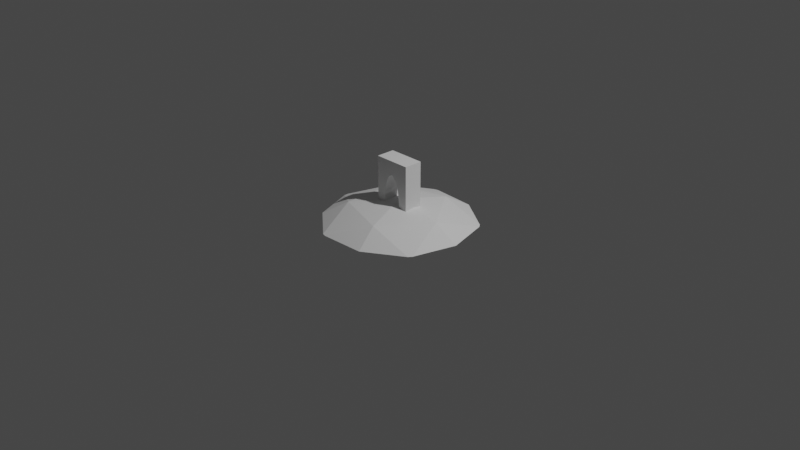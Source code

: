 # Source: mine.blend  (saved by Blender 3.0.42; exported with 4.5.12 LTS)
import bpy
from mathutils import Matrix  # noqa: F401  (used for matrix-valued properties, if any)

bpy.ops.wm.read_factory_settings(use_empty=True)
scene = bpy.context.scene
scene.name = 'Scene'

# ---- collections
col_collection = bpy.data.collections.new('Collection'); scene.collection.children.link(col_collection)

# ---- world
world_world = bpy.data.worlds.new('World'); scene.world = world_world
world_world.use_nodes = True; world_world.node_tree.nodes.clear()
_N = world_world.node_tree.nodes; _L = world_world.node_tree.links
n0 = _N.new('ShaderNodeOutputWorld'); n0.name = 'World Output'; n0.location = (300, 300)
n1 = _N.new('ShaderNodeBackground'); n1.name = 'Background'; n1.location = (10, 300)
n1.inputs[0].default_value = (0.05088, 0.05088, 0.05088, 1.0)
_L.new(n1.outputs[0], n0.inputs[0])
n0.is_active_output = True
world_world.color = (0.05088, 0.05088, 0.05088)
world_world.use_sun_shadow = False
world_world.sun_shadow_jitter_overblur = 0.0

# ---- cameras
cam_camera = bpy.data.cameras.new('Camera')
cam_camera.clip_end = 100.0
cam_camera.ortho_scale = 7.314

# ---- lights
light_light = bpy.data.lights.new('Light', 'POINT')
light_light.transmission_factor = 0.0
light_light.energy = 1000.0
light_light.shadow_soft_size = 0.1
light_light.shadow_maximum_resolution = 0.006
light_light.use_absolute_resolution = True

# ---- meshes
me_icosphere = bpy.data.meshes.new('Icosphere')
me_icosphere.from_pydata([(0.0, 0.0, 1.0), (0.1625, -0.5, 0.8507), (0.5257, 0.0, 0.8507), (-0.4253, -0.309, 0.8507), (-0.4253, 0.309, 0.8507), (0.1625, 0.5, 0.8507), (0.6489, -0.5, 0.55), (0.2474, -0.7613, 0.55), (-0.275, -0.7717, 0.55), (-0.6476, -0.4705, 0.55), (-0.8189, 0.02308, 0.55), (-0.6476, 0.4705, 0.55), (-0.2311, 0.7859, 0.55), (0.2474, 0.7613, 0.55), (0.6761, 0.4627, 0.55), (0.8005, 0.0, 0.55), (0.6489, 0.5, 0.55), (-0.275, 0.7717, 0.55), (-0.8189, -0.02308, 0.55), (-0.2311, -0.7859, 0.55), (0.6761, -0.4627, 0.55), (-0.2, -0.1, 0.88), (-0.2, -0.1, 1.88), (-0.2, 0.1, 0.88), (-0.2, 0.1, 1.88), (0.2, -0.1, 0.88), (0.2, -0.1, 1.88), (0.2, 0.1, 0.88), (0.2, 0.1, 1.88), (-0.09239, 0.1, 1.222), (-0.08315, 0.1, 1.322), (-0.07071, 0.1, 1.41), (-0.05556, 0.1, 1.482), (0.0, 0.1, 1.58), (-0.01951, 0.1, 1.569), (0.03827, 0.1, 1.536), (0.01951, 0.1, 1.569), (-0.03827, 0.1, 1.536), (-0.1, 0.1, 1.0), (-0.09808, 0.1, 0.8868), (-0.09808, 0.1, 1.113), (0.07071, 0.1, 1.41), (0.05556, 0.1, 1.482), (-0.09772, 0.1, 0.88), (0.1, 0.1, 1.0), (0.09808, 0.1, 0.8868), (0.09808, 0.1, 1.113), (0.09772, 0.1, 0.88), (0.09239, 0.1, 1.222), (0.08315, 0.1, 1.322), (-0.03827, -0.1, 1.536), (-0.01951, -0.1, 1.569), (0.0, -0.1, 1.58), (0.01951, -0.1, 1.569), (0.09239, -0.1, 1.222), (0.08315, -0.1, 1.322), (0.07071, -0.1, 1.41), (0.05556, -0.1, 1.482), (0.03827, -0.1, 1.536), (-0.09808, -0.1, 0.8868), (-0.1, -0.1, 1.0), (-0.09772, -0.1, 0.88), (-0.09808, -0.1, 1.113), (-0.09239, -0.1, 1.222), (-0.08315, -0.1, 1.322), (-0.07071, -0.1, 1.41), (-0.05556, -0.1, 1.482), (0.1, -0.1, 1.0), (0.09808, -0.1, 0.8868), (0.09772, -0.1, 0.88), (0.09808, -0.1, 1.113)], [], [(1, 7, 6), (8, 3, 9), (11, 10, 4), (13, 12, 5), (14, 2, 15), (2, 5, 0), (5, 2, 14, 16), (13, 5, 16), (5, 4, 0), (17, 4, 5, 12), (4, 17, 11), (4, 3, 0), (3, 4, 10, 18), (18, 9, 3), (3, 1, 0), (19, 1, 3, 8), (7, 1, 19), (1, 2, 0), (6, 20, 2, 1), (15, 2, 20), (9, 18, 10, 11, 17, 12, 13, 16, 14, 15, 20, 6, 7, 19, 8), (21, 22, 24, 23), (39, 43, 23, 24, 28, 27, 47, 45, 44, 46, 48, 49, 41, 42, 35, 36, 33, 34, 37, 32, 31, 30, 29, 40, 38), (27, 28, 26, 25), (68, 69, 25, 26, 22, 21, 61, 59, 60, 62, 63, 64, 65, 66, 50, 51, 52, 53, 58, 57, 56, 55, 54, 70, 67), (47, 27, 25, 69), (21, 23, 43, 61), (28, 24, 22, 26), (33, 36, 53, 52), (36, 35, 58, 53), (58, 35, 42, 57), (57, 42, 41, 56), (56, 41, 49, 55), (55, 49, 48, 54), (54, 48, 46, 70), (70, 46, 44, 67), (67, 44, 45, 68), (68, 45, 47, 69), (43, 39, 59, 61), (39, 38, 60, 59), (38, 40, 62, 60), (40, 29, 63, 62), (29, 30, 64, 63), (30, 31, 65, 64), (31, 32, 66, 65), (66, 32, 37, 50), (37, 34, 51, 50), (34, 33, 52, 51)])
_uv = me_icosphere.uv_layers.new(name='UVMap')
_uv.uv.foreach_set('vector', [0.2273, 0.3937, 0.1934, 0.335, 0.2693, 0.3208, 0.08752, 0.3208, 0.04546, 0.3937, 0.01158, 0.335, 0.7389, 0.335, 0.8148, 0.3208, 0.7727, 0.3937, 0.557, 0.335, 0.633, 0.3208, 0.5909, 0.3937, 0.4512, 0.3208, 0.4091, 0.3937, 0.3752, 0.335, 0.4091, 0.3937, 0.5, 0.3937, 0.4545, 0.4724, 0.5, 0.3937, 0.4091, 0.3937, 0.4512, 0.3208, 0.4579, 0.3208, 0.5339, 0.335, 0.5, 0.3937, 0.4579, 0.3208, 0.5909, 0.3937, 0.6818, 0.3937, 0.6364, 0.4724, 0.6398, 0.3208, 0.6818, 0.3937, 0.5909, 0.3937, 0.633, 0.3208, 0.6818, 0.3937, 0.6398, 0.3208, 0.7157, 0.335, 0.7727, 0.3937, 0.8636, 0.3937, 0.8182, 0.4724, 0.8636, 0.3937, 0.7727, 0.3937, 0.8148, 0.3208, 0.8216, 0.3208, 0.8216, 0.3208, 0.8975, 0.335, 0.8636, 0.3937, 0.04546, 0.3937, 0.1364, 0.3937, 0.09091, 0.4724, 0.0943, 0.3208, 0.1364, 0.3937, 0.04546, 0.3937, 0.08752, 0.3208, 0.1702, 0.335, 0.1364, 0.3937, 0.0943, 0.3208, 0.2273, 0.3937, 0.3182, 0.3937, 0.2727, 0.4724, 0.2693, 0.3208, 0.2761, 0.3208, 0.3182, 0.3937, 0.2273, 0.3937, 0.3521, 0.335, 0.3182, 0.3937, 0.2761, 0.3208, 0.1632, 0.1847, 0.1402, 0.2468, 0.1402, 0.2532, 0.1632, 0.3153, 0.2131, 0.3571, 0.219, 0.359, 0.2832, 0.3556, 0.337, 0.3194, 0.3406, 0.3142, 0.3573, 0.25, 0.3406, 0.1858, 0.337, 0.1806, 0.2832, 0.1444, 0.219, 0.141, 0.2131, 0.1429, 0.375, 0.0, 0.625, 0.0, 0.625, 0.25, 0.375, 0.25, 0.3767, 0.3137, 0.375, 0.3139, 0.375, 0.25, 0.625, 0.25, 0.625, 0.5, 0.375, 0.5, 0.375, 0.4361, 0.3767, 0.4363, 0.405, 0.4375, 0.4333, 0.4363, 0.4605, 0.4327, 0.4856, 0.427, 0.5075, 0.4192, 0.5256, 0.4097, 0.539, 0.3989, 0.5472, 0.3872, 0.55, 0.375, 0.5472, 0.3628, 0.539, 0.3511, 0.5256, 0.3403, 0.5075, 0.3308, 0.4856, 0.323, 0.4605, 0.3173, 0.4333, 0.3137, 0.405, 0.3125, 0.375, 0.5, 0.625, 0.5, 0.625, 0.75, 0.375, 0.75, 0.3767, 0.8137, 0.375, 0.8139, 0.375, 0.75, 0.625, 0.75, 0.625, 1.0, 0.375, 1.0, 0.375, 0.9361, 0.3767, 0.9363, 0.405, 0.9375, 0.4333, 0.9363, 0.4605, 0.9327, 0.4856, 0.927, 0.5075, 0.9192, 0.5256, 0.9097, 0.539, 0.8989, 0.5472, 0.8872, 0.55, 0.875, 0.5472, 0.8628, 0.539, 0.8511, 0.5256, 0.8403, 0.5075, 0.8308, 0.4856, 0.823, 0.4605, 0.8173, 0.4333, 0.8137, 0.405, 0.8125, 0.3111, 0.5, 0.375, 0.5, 0.375, 0.75, 0.3111, 0.75, 0.125, 0.75, 0.125, 0.5, 0.1889, 0.5, 0.1889, 0.75, 0.625, 0.5, 0.875, 0.5, 0.875, 0.75, 0.625, 0.75, 1.0, 0.725, 0.9688, 0.725, 0.9688, 0.775, 1.0, 0.775, 0.9688, 0.725, 0.9375, 0.725, 0.9375, 0.775, 0.9688, 0.775, 0.9375, 0.775, 0.9375, 0.725, 0.9062, 0.725, 0.9062, 0.775, 0.9062, 0.775, 0.9062, 0.725, 0.875, 0.725, 0.875, 0.775, 0.875, 0.775, 0.875, 0.725, 0.8438, 0.725, 0.8438, 0.775, 0.8438, 0.775, 0.8438, 0.725, 0.8125, 0.725, 0.8125, 0.775, 0.8125, 0.775, 0.8125, 0.725, 0.7812, 0.725, 0.7812, 0.775, 0.7812, 0.775, 0.7812, 0.725, 0.75, 0.725, 0.75, 0.775, 0.75, 0.775, 0.75, 0.725, 0.7188, 0.725, 0.7188, 0.775, 0.7188, 0.775, 0.7188, 0.725, 0.7168, 0.725, 0.7168, 0.775, 0.2832, 0.725, 0.2812, 0.725, 0.2812, 0.775, 0.2832, 0.775, 0.2812, 0.725, 0.25, 0.725, 0.25, 0.775, 0.2812, 0.775, 0.25, 0.725, 0.2188, 0.725, 0.2188, 0.775, 0.25, 0.775, 0.2188, 0.725, 0.1875, 0.725, 0.1875, 0.775, 0.2188, 0.775, 0.1875, 0.725, 0.1562, 0.725, 0.1562, 0.775, 0.1875, 0.775, 0.1562, 0.725, 0.125, 0.725, 0.125, 0.775, 0.1562, 0.775, 0.125, 0.725, 0.09375, 0.725, 0.09375, 0.775, 0.125, 0.775, 0.09375, 0.775, 0.09375, 0.725, 0.0625, 0.725, 0.0625, 0.775, 0.0625, 0.725, 0.03125, 0.725, 0.03125, 0.775, 0.0625, 0.775, 0.03125, 0.725, 0.0, 0.725, 0.0, 0.775, 0.03125, 0.775])
me_icosphere.use_remesh_fix_poles = True
me_icosphere.use_remesh_preserve_attributes = False
me_icosphere.update()

# ---- objects
ob_light = bpy.data.objects.new('Light', light_light)
ob_camera = bpy.data.objects.new('Camera', cam_camera)
ob_icosphere = bpy.data.objects.new('Icosphere', me_icosphere)

# ---- transforms, parenting, visibility, modifiers, constraints
ob_light.location = (4.076, 1.005, 5.904)
ob_light.rotation_euler = (0.6503, 0.05522, 1.866)
ob_light.lock_rotations_4d = False
ob_light.empty_display_type = 'ARROWS'
ob_light.color = (0.0, 0.0, 0.0, 0.0)
ob_light.lineart.crease_threshold = 0.0
ob_camera.location = (7.359, -6.926, 4.958)
ob_camera.rotation_euler = (1.109, 0.0, 0.8149)
ob_camera.lock_rotations_4d = False
ob_camera.empty_display_type = 'ARROWS'
ob_camera.color = (0.0, 0.0, 0.0, 0.0)
ob_camera.display_type = 'WIRE'
ob_camera.lineart.crease_threshold = 0.0
ob_icosphere.location = (0.0, 0.0, -0.28)
ob_icosphere.scale = (1.0, 1.0, 0.5)

# ---- collection membership
col_collection.objects.link(ob_light)
col_collection.objects.link(ob_camera)
col_collection.objects.link(ob_icosphere)

# ---- scene / render settings (as saved in the file)
scene.camera = ob_camera
scene.frame_start = 1; scene.frame_end = 250; scene.frame_set(1)
scene.render.engine = 'BLENDER_EEVEE_NEXT'
scene.cycles.sampling_pattern = 'TABULATED_SOBOL'
scene.cycles.use_light_tree = False
scene.view_settings.view_transform = 'Filmic'
bpy.context.view_layer.update()
